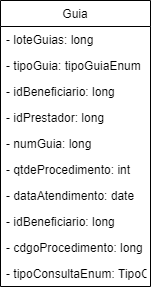

The diagram above was exported from draw.io. Its source (the exported page's mxGraphModel, read from the mxfile embedded in the PNG):
<mxGraphModel dx="854" dy="387" grid="1" gridSize="10" guides="1" tooltips="1" connect="1" arrows="1" fold="1" page="1" pageScale="1" pageWidth="827" pageHeight="1169" math="0" shadow="0">
  <root>
    <mxCell id="0" />
    <mxCell id="1" parent="0" />
    <mxCell id="kDRYYG70sh7OE9JQXW3t-1" value="Guia" style="swimlane;fontStyle=0;childLayout=stackLayout;horizontal=1;startSize=26;fillColor=none;horizontalStack=0;resizeParent=1;resizeParentMax=0;resizeLast=0;collapsible=1;marginBottom=0;" parent="1" vertex="1">
      <mxGeometry x="190" width="150" height="286" as="geometry" />
    </mxCell>
    <mxCell id="kDRYYG70sh7OE9JQXW3t-2" value="- loteGuias: long" style="text;strokeColor=none;fillColor=none;align=left;verticalAlign=top;spacingLeft=4;spacingRight=4;overflow=hidden;rotatable=0;points=[[0,0.5],[1,0.5]];portConstraint=eastwest;" parent="kDRYYG70sh7OE9JQXW3t-1" vertex="1">
      <mxGeometry y="26" width="150" height="26" as="geometry" />
    </mxCell>
    <mxCell id="kDRYYG70sh7OE9JQXW3t-3" value="- tipoGuia: tipoGuiaEnum" style="text;strokeColor=none;fillColor=none;align=left;verticalAlign=top;spacingLeft=4;spacingRight=4;overflow=hidden;rotatable=0;points=[[0,0.5],[1,0.5]];portConstraint=eastwest;" parent="kDRYYG70sh7OE9JQXW3t-1" vertex="1">
      <mxGeometry y="52" width="150" height="26" as="geometry" />
    </mxCell>
    <mxCell id="kDRYYG70sh7OE9JQXW3t-5" value="- idBeneficiario: long&#10;" style="text;strokeColor=none;fillColor=none;align=left;verticalAlign=top;spacingLeft=4;spacingRight=4;overflow=hidden;rotatable=0;points=[[0,0.5],[1,0.5]];portConstraint=eastwest;" parent="kDRYYG70sh7OE9JQXW3t-1" vertex="1">
      <mxGeometry y="78" width="150" height="26" as="geometry" />
    </mxCell>
    <mxCell id="kDRYYG70sh7OE9JQXW3t-6" value="- idPrestador: long&#10;" style="text;strokeColor=none;fillColor=none;align=left;verticalAlign=top;spacingLeft=4;spacingRight=4;overflow=hidden;rotatable=0;points=[[0,0.5],[1,0.5]];portConstraint=eastwest;" parent="kDRYYG70sh7OE9JQXW3t-1" vertex="1">
      <mxGeometry y="104" width="150" height="26" as="geometry" />
    </mxCell>
    <mxCell id="kDRYYG70sh7OE9JQXW3t-9" value="- numGuia: long&#10;" style="text;strokeColor=none;fillColor=none;align=left;verticalAlign=top;spacingLeft=4;spacingRight=4;overflow=hidden;rotatable=0;points=[[0,0.5],[1,0.5]];portConstraint=eastwest;" parent="kDRYYG70sh7OE9JQXW3t-1" vertex="1">
      <mxGeometry y="130" width="150" height="26" as="geometry" />
    </mxCell>
    <mxCell id="kDRYYG70sh7OE9JQXW3t-8" value="- qtdeProcedimento: int&#10;" style="text;strokeColor=none;fillColor=none;align=left;verticalAlign=top;spacingLeft=4;spacingRight=4;overflow=hidden;rotatable=0;points=[[0,0.5],[1,0.5]];portConstraint=eastwest;" parent="kDRYYG70sh7OE9JQXW3t-1" vertex="1">
      <mxGeometry y="156" width="150" height="26" as="geometry" />
    </mxCell>
    <mxCell id="kDRYYG70sh7OE9JQXW3t-7" value="- dataAtendimento: date&#10;" style="text;strokeColor=none;fillColor=none;align=left;verticalAlign=top;spacingLeft=4;spacingRight=4;overflow=hidden;rotatable=0;points=[[0,0.5],[1,0.5]];portConstraint=eastwest;" parent="kDRYYG70sh7OE9JQXW3t-1" vertex="1">
      <mxGeometry y="182" width="150" height="26" as="geometry" />
    </mxCell>
    <mxCell id="kDRYYG70sh7OE9JQXW3t-13" value="- idBeneficiario: long&#10;" style="text;strokeColor=none;fillColor=none;align=left;verticalAlign=top;spacingLeft=4;spacingRight=4;overflow=hidden;rotatable=0;points=[[0,0.5],[1,0.5]];portConstraint=eastwest;" parent="kDRYYG70sh7OE9JQXW3t-1" vertex="1">
      <mxGeometry y="208" width="150" height="26" as="geometry" />
    </mxCell>
    <mxCell id="kDRYYG70sh7OE9JQXW3t-14" value="- cdgoProcedimento: long&#10;" style="text;strokeColor=none;fillColor=none;align=left;verticalAlign=top;spacingLeft=4;spacingRight=4;overflow=hidden;rotatable=0;points=[[0,0.5],[1,0.5]];portConstraint=eastwest;" parent="kDRYYG70sh7OE9JQXW3t-1" vertex="1">
      <mxGeometry y="234" width="150" height="26" as="geometry" />
    </mxCell>
    <mxCell id="kDRYYG70sh7OE9JQXW3t-16" value="- tipoConsultaEnum: TipoConsultaEnum&#10;" style="text;strokeColor=none;fillColor=none;align=left;verticalAlign=top;spacingLeft=4;spacingRight=4;overflow=hidden;rotatable=0;points=[[0,0.5],[1,0.5]];portConstraint=eastwest;" parent="kDRYYG70sh7OE9JQXW3t-1" vertex="1">
      <mxGeometry y="260" width="150" height="26" as="geometry" />
    </mxCell>
  </root>
</mxGraphModel>